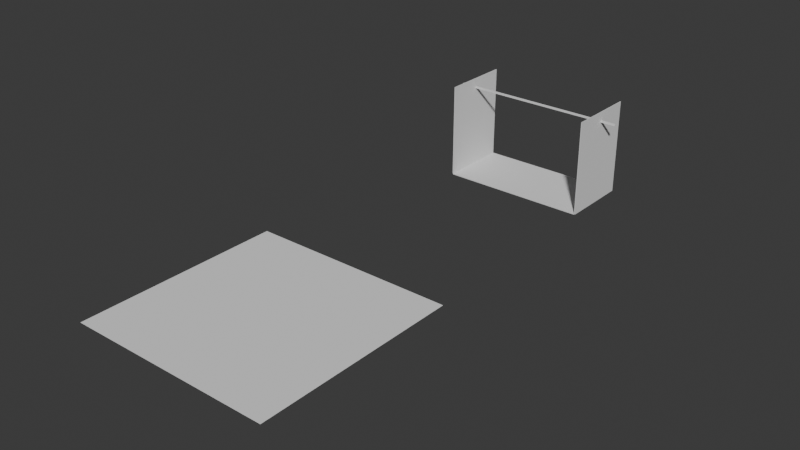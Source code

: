 # Source: RLP_fullproject_scale_1-1.blend  (saved by Blender 4.1.24; exported with 4.5.12 LTS)
import bpy
from mathutils import Matrix  # noqa: F401  (used for matrix-valued properties, if any)

bpy.ops.wm.read_factory_settings(use_empty=True)
scene = bpy.context.scene
scene.name = 'Scene'

# ---- collections
col_chess = bpy.data.collections.new('chess'); scene.collection.children.link(col_chess)
col_arm = bpy.data.collections.new('arm'); scene.collection.children.link(col_arm)

# ---- world
world_world = bpy.data.worlds.new('World'); scene.world = world_world
world_world.use_nodes = True; world_world.node_tree.nodes.clear()
_N = world_world.node_tree.nodes; _L = world_world.node_tree.links
n0 = _N.new('ShaderNodeOutputWorld'); n0.name = 'World Output'; n0.location = (300, 300)
n1 = _N.new('ShaderNodeBackground'); n1.name = 'Background'; n1.location = (10, 300)
n1.inputs[0].default_value = (0.05088, 0.05088, 0.05088, 1.0)
_L.new(n1.outputs[0], n0.inputs[0])
n0.is_active_output = True
world_world.color = (0.05088, 0.05088, 0.05088)
world_world.use_sun_shadow = False
world_world.sun_shadow_jitter_overblur = 0.0

# ---- meshes
me_plane = bpy.data.meshes.new('Plane')
me_plane.from_pydata([(-0.168, -0.168, 0.0), (0.168, -0.168, 0.0), (-0.168, 0.168, 0.0), (0.168, 0.168, 0.0)], [], [(0, 1, 3, 2)])
_uv = me_plane.uv_layers.new(name='UVMap')
_uv.uv.foreach_set('vector', [0.0, 0.0, 1.0, 0.0, 1.0, 1.0, 0.0, 1.0])
me_plane.update()
me_plane_003 = bpy.data.meshes.new('Plane.003')
me_plane_003.from_pydata([(-0.09978, -0.075, 0.1574), (0.05022, -0.075, 0.1574), (-0.09978, 0.075, 0.1574), (0.05022, 0.075, 0.1574), (-0.09978, 0.075, 0.1589), (-0.09978, -0.075, 0.1589), (0.05022, -0.075, 0.1589), (0.05022, 0.075, 0.1589), (0.05022, -0.075, -0.1588), (0.05022, -0.075, 0.1587), (0.05022, 0.075, -0.1588), (0.05022, 0.075, 0.1587), (0.0489, 0.075, -0.1588), (0.0489, -0.075, -0.1588), (0.0489, -0.075, 0.1587), (0.0489, 0.075, 0.1587), (-0.09978, -0.075, -0.1588), (0.05022, -0.075, -0.1588), (-0.09978, 0.075, -0.1588), (0.05022, 0.075, -0.1588), (-0.09978, 0.075, -0.1573), (-0.09978, -0.075, -0.1573), (0.05022, -0.075, -0.1573), (0.05022, 0.075, -0.1573)], [], [(0, 2, 3, 1), (5, 6, 7, 4), (3, 2, 4, 7), (0, 1, 6, 5), (1, 3, 7, 6), (2, 0, 5, 4), (8, 10, 11, 9), (13, 14, 15, 12), (11, 10, 12, 15), (8, 9, 14, 13), (9, 11, 15, 14), (10, 8, 13, 12), (16, 18, 19, 17), (21, 22, 23, 20), (19, 18, 20, 23), (16, 17, 22, 21), (17, 19, 23, 22), (18, 16, 21, 20)])
_uv = me_plane_003.uv_layers.new(name='UVMap')
_uv.uv.foreach_set('vector', [0.0, 0.0, 0.0, 1.0, 1.0, 1.0, 1.0, 0.0, 0.0, 0.0, 1.0, 0.0, 1.0, 1.0, 0.0, 1.0, 1.0, 1.0, 0.0, 1.0, 0.0, 1.0, 1.0, 1.0, 0.0, 0.0, 1.0, 0.0, 1.0, 0.0, 0.0, 0.0, 1.0, 0.0, 1.0, 1.0, 1.0, 1.0, 1.0, 0.0, 0.0, 1.0, 0.0, 0.0, 0.0, 0.0, 0.0, 1.0, 0.0, 0.0, 0.0, 1.0, 1.0, 1.0, 1.0, 0.0, 0.0, 0.0, 1.0, 0.0, 1.0, 1.0, 0.0, 1.0, 1.0, 1.0, 0.0, 1.0, 0.0, 1.0, 1.0, 1.0, 0.0, 0.0, 1.0, 0.0, 1.0, 0.0, 0.0, 0.0, 1.0, 0.0, 1.0, 1.0, 1.0, 1.0, 1.0, 0.0, 0.0, 1.0, 0.0, 0.0, 0.0, 0.0, 0.0, 1.0, 0.0, 0.0, 0.0, 1.0, 1.0, 1.0, 1.0, 0.0, 0.0, 0.0, 1.0, 0.0, 1.0, 1.0, 0.0, 1.0, 1.0, 1.0, 0.0, 1.0, 0.0, 1.0, 1.0, 1.0, 0.0, 0.0, 1.0, 0.0, 1.0, 0.0, 0.0, 0.0, 1.0, 0.0, 1.0, 1.0, 1.0, 1.0, 1.0, 0.0, 0.0, 1.0, 0.0, 0.0, 0.0, 0.0, 0.0, 1.0])
me_plane_003.update()
me_cube = bpy.data.meshes.new('Cube')
me_cube.from_pydata([(-0.0015, -0.0015, -0.0015), (-0.0015, -0.0015, 0.0015), (-0.0015, 0.0015, -0.0015), (-0.0015, 0.0015, 0.0015), (0.0015, -0.0015, -0.0015), (0.0015, -0.0015, 0.0015), (0.0015, 0.0015, -0.0015), (0.0015, 0.0015, 0.0015)], [], [(0, 1, 3, 2), (2, 3, 7, 6), (6, 7, 5, 4), (4, 5, 1, 0), (2, 6, 4, 0), (7, 3, 1, 5)])
_uv = me_cube.uv_layers.new(name='UVMap')
_uv.uv.foreach_set('vector', [0.375, 0.0, 0.625, 0.0, 0.625, 0.25, 0.375, 0.25, 0.375, 0.25, 0.625, 0.25, 0.625, 0.5, 0.375, 0.5, 0.375, 0.5, 0.625, 0.5, 0.625, 0.75, 0.375, 0.75, 0.375, 0.75, 0.625, 0.75, 0.625, 1.0, 0.375, 1.0, 0.125, 0.5, 0.375, 0.5, 0.375, 0.75, 0.125, 0.75, 0.625, 0.5, 0.875, 0.5, 0.875, 0.75, 0.625, 0.75])
me_cube.update()

# ---- objects
ob_chess_table = bpy.data.objects.new('chess_table', me_plane)
ob_base = bpy.data.objects.new('base', me_plane_003)
ob_axle = bpy.data.objects.new('axle', me_cube)

# ---- transforms, parenting, visibility, modifiers, constraints
ob_chess_table.location = (0.05484, -0.7189, 0.0819)
ob_base.location = (0.0, 0.0, 0.05692)
ob_base.rotation_euler = (-0.0, 1.571, 0.0)
ob_base.scale = (1.133, 0.8467, 0.8277)
ob_axle.location = (0.0, 0.0, 0.1527)
ob_axle.rotation_euler = (-0.0, 1.571, 0.0)
ob_axle.scale = (1.0, 1.0, 105.8)

# ---- collection membership
col_chess.objects.link(ob_chess_table)
col_arm.objects.link(ob_base)
col_arm.objects.link(ob_axle)

# ---- scene / render settings (as saved in the file)
scene.frame_start = 1; scene.frame_end = 250; scene.frame_set(0)
scene.render.engine = 'BLENDER_EEVEE_NEXT'
scene.cycles.sampling_pattern = 'TABULATED_SOBOL'
scene.eevee.ray_tracing_options.trace_max_roughness = 0.0
bpy.context.view_layer.update()

# ---- added for rendering (the .blend has no active camera and no usable light): camera, sun
cam_auto = bpy.data.cameras.new('AutoCamera')
cam_auto.lens = 50.0
cam_auto.sensor_width = 36.0
cam_auto.clip_end = 1000.0
ob_auto_camera = bpy.data.objects.new('AutoCamera', cam_auto)
scene.collection.objects.link(ob_auto_camera)
ob_auto_camera.location = (0.992611, -1.5644, 0.853454)
ob_auto_camera.rotation_euler = (1.09748, -7.21219e-08, 0.694738)
scene.camera = ob_auto_camera
light_auto_sun = bpy.data.lights.new('AutoSun', 'SUN')
light_auto_sun.energy = 3.0
light_auto_sun.angle = 0.0523599
ob_auto_sun = bpy.data.objects.new('AutoSun', light_auto_sun)
scene.collection.objects.link(ob_auto_sun)
ob_auto_sun.rotation_euler = (0.872665, 0.174533, 0.523599)
bpy.context.view_layer.update()
